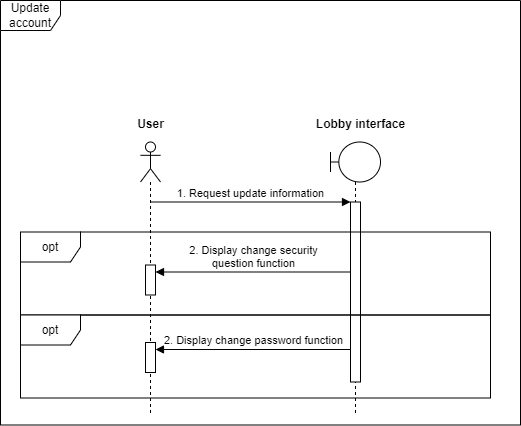

The diagram above was exported from draw.io. Its source (the exported page's mxGraphModel, read from the mxfile embedded in the PNG):
<mxGraphModel dx="1744" dy="873" grid="1" gridSize="10" guides="1" tooltips="1" connect="1" arrows="1" fold="1" page="1" pageScale="1" pageWidth="850" pageHeight="1100" math="0" shadow="0">
  <root>
    <mxCell id="0" />
    <mxCell id="1" parent="0" />
    <mxCell id="2" value="Update account" style="shape=umlFrame;whiteSpace=wrap;html=1;pointerEvents=0;" vertex="1" parent="1">
      <mxGeometry x="1990" y="806" width="520" height="424.5" as="geometry" />
    </mxCell>
    <mxCell id="3" value="" style="shape=umlLifeline;perimeter=lifelinePerimeter;whiteSpace=wrap;html=1;container=1;dropTarget=0;collapsible=0;recursiveResize=0;outlineConnect=0;portConstraint=eastwest;newEdgeStyle={&quot;curved&quot;:0,&quot;rounded&quot;:0};participant=umlActor;" vertex="1" parent="1">
      <mxGeometry x="2130" y="947.5" width="20" height="273" as="geometry" />
    </mxCell>
    <mxCell id="4" value="" style="html=1;points=[[0,0,0,0,5],[0,1,0,0,-5],[1,0,0,0,5],[1,1,0,0,-5]];perimeter=orthogonalPerimeter;outlineConnect=0;targetShapes=umlLifeline;portConstraint=eastwest;newEdgeStyle={&quot;curved&quot;:0,&quot;rounded&quot;:0};" vertex="1" parent="3">
      <mxGeometry x="5" y="123" width="10" height="30" as="geometry" />
    </mxCell>
    <mxCell id="5" value="" style="shape=umlLifeline;perimeter=lifelinePerimeter;whiteSpace=wrap;html=1;container=1;dropTarget=0;collapsible=0;recursiveResize=0;outlineConnect=0;portConstraint=eastwest;newEdgeStyle={&quot;curved&quot;:0,&quot;rounded&quot;:0};participant=umlBoundary;" vertex="1" parent="1">
      <mxGeometry x="2320" y="947.5" width="50" height="273" as="geometry" />
    </mxCell>
    <mxCell id="6" value="" style="html=1;points=[[0,0,0,0,5],[0,1,0,0,-5],[1,0,0,0,5],[1,1,0,0,-5]];perimeter=orthogonalPerimeter;outlineConnect=0;targetShapes=umlLifeline;portConstraint=eastwest;newEdgeStyle={&quot;curved&quot;:0,&quot;rounded&quot;:0};" vertex="1" parent="5">
      <mxGeometry x="20" y="60" width="10" height="180" as="geometry" />
    </mxCell>
    <mxCell id="7" value="User" style="text;align=center;fontStyle=1;verticalAlign=middle;spacingLeft=3;spacingRight=3;strokeColor=none;rotatable=0;points=[[0,0.5],[1,0.5]];portConstraint=eastwest;html=1;" vertex="1" parent="1">
      <mxGeometry x="2100" y="917.5" width="80" height="26" as="geometry" />
    </mxCell>
    <mxCell id="8" value="Lobby interface" style="text;align=center;fontStyle=1;verticalAlign=middle;spacingLeft=3;spacingRight=3;strokeColor=none;rotatable=0;points=[[0,0.5],[1,0.5]];portConstraint=eastwest;html=1;" vertex="1" parent="1">
      <mxGeometry x="2310" y="917.5" width="80" height="26" as="geometry" />
    </mxCell>
    <mxCell id="9" value="1. Request update information" style="html=1;verticalAlign=bottom;endArrow=block;curved=0;rounded=0;" edge="1" target="6" parent="1">
      <mxGeometry width="80" relative="1" as="geometry">
        <mxPoint x="2140" y="1007.5" as="sourcePoint" />
        <mxPoint x="2220" y="1007.5" as="targetPoint" />
      </mxGeometry>
    </mxCell>
    <mxCell id="10" value="2. Display change security &lt;br&gt;question function" style="html=1;verticalAlign=bottom;endArrow=block;curved=0;rounded=0;" edge="1" parent="1">
      <mxGeometry x="-0.002" width="80" relative="1" as="geometry">
        <mxPoint x="2340" y="1077.5" as="sourcePoint" />
        <mxPoint x="2145" y="1077.5" as="targetPoint" />
        <mxPoint as="offset" />
      </mxGeometry>
    </mxCell>
    <mxCell id="11" value="opt" style="shape=umlFrame;whiteSpace=wrap;html=1;pointerEvents=0;" vertex="1" parent="1">
      <mxGeometry x="2010" y="1037.5" width="470" height="83" as="geometry" />
    </mxCell>
    <mxCell id="12" value="opt" style="shape=umlFrame;whiteSpace=wrap;html=1;pointerEvents=0;" vertex="1" parent="1">
      <mxGeometry x="2010" y="1120.5" width="470" height="83" as="geometry" />
    </mxCell>
    <mxCell id="13" value="" style="html=1;points=[[0,0,0,0,5],[0,1,0,0,-5],[1,0,0,0,5],[1,1,0,0,-5]];perimeter=orthogonalPerimeter;outlineConnect=0;targetShapes=umlLifeline;portConstraint=eastwest;newEdgeStyle={&quot;curved&quot;:0,&quot;rounded&quot;:0};" vertex="1" parent="1">
      <mxGeometry x="2135" y="1148" width="10" height="30" as="geometry" />
    </mxCell>
    <mxCell id="14" value="2. Display change password function" style="html=1;verticalAlign=bottom;endArrow=block;curved=0;rounded=0;" edge="1" parent="1">
      <mxGeometry x="-0.0027" width="80" relative="1" as="geometry">
        <mxPoint x="2340" y="1155" as="sourcePoint" />
        <mxPoint x="2145" y="1155" as="targetPoint" />
        <mxPoint as="offset" />
      </mxGeometry>
    </mxCell>
  </root>
</mxGraphModel>